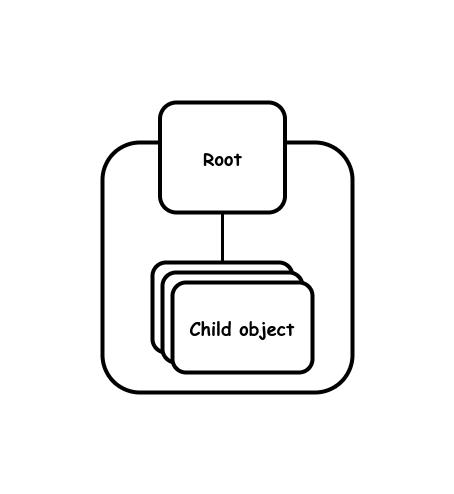

The diagram above was exported from draw.io. Its source (the exported page's mxGraphModel, read from the mxfile embedded in the PNG):
<mxGraphModel dx="1434" dy="711" grid="1" gridSize="10" guides="1" tooltips="1" connect="1" arrows="1" fold="1" page="1" pageScale="1" pageWidth="850" pageHeight="1100" math="0" shadow="0">
  <root>
    <mxCell id="0" />
    <mxCell id="1" parent="0" />
    <mxCell id="nncE6BgZd_TLZwxvuBSm-34" value="&lt;b style=&quot;font-size: 18px;&quot;&gt;&lt;br&gt;&lt;/b&gt;" style="rounded=1;whiteSpace=wrap;html=1;strokeWidth=4;fontFamily=Comic Sans MS;fontSize=18;" vertex="1" parent="1">
      <mxGeometry x="110" y="370" width="250" height="250" as="geometry" />
    </mxCell>
    <mxCell id="nncE6BgZd_TLZwxvuBSm-24" value="&lt;b style=&quot;font-size: 18px;&quot;&gt;Root&lt;br&gt;&lt;/b&gt;" style="rounded=1;whiteSpace=wrap;html=1;strokeWidth=4;fontFamily=Comic Sans MS;fontSize=18;" vertex="1" parent="1">
      <mxGeometry x="167.5" y="330" width="125" height="110" as="geometry" />
    </mxCell>
    <mxCell id="nncE6BgZd_TLZwxvuBSm-30" value="&lt;b style=&quot;font-size: 18px;&quot;&gt;Child object&lt;br&gt;&lt;/b&gt;" style="rounded=1;whiteSpace=wrap;html=1;strokeWidth=4;fontFamily=Comic Sans MS;fontSize=18;" vertex="1" parent="1">
      <mxGeometry x="160" y="490" width="140" height="90" as="geometry" />
    </mxCell>
    <mxCell id="nncE6BgZd_TLZwxvuBSm-31" value="&lt;b style=&quot;font-size: 18px;&quot;&gt;Child object&lt;br&gt;&lt;/b&gt;" style="rounded=1;whiteSpace=wrap;html=1;strokeWidth=4;fontFamily=Comic Sans MS;fontSize=18;" vertex="1" parent="1">
      <mxGeometry x="170" y="500" width="140" height="90" as="geometry" />
    </mxCell>
    <mxCell id="nncE6BgZd_TLZwxvuBSm-32" value="&lt;b style=&quot;font-size: 18px;&quot;&gt;Child object&lt;br&gt;&lt;/b&gt;" style="rounded=1;whiteSpace=wrap;html=1;strokeWidth=4;fontFamily=Comic Sans MS;fontSize=18;" vertex="1" parent="1">
      <mxGeometry x="180" y="510" width="140" height="90" as="geometry" />
    </mxCell>
    <mxCell id="nncE6BgZd_TLZwxvuBSm-33" value="" style="endArrow=none;startArrow=none;html=1;rounded=0;strokeWidth=3;endFill=0;startFill=0;" edge="1" parent="1" source="nncE6BgZd_TLZwxvuBSm-30" target="nncE6BgZd_TLZwxvuBSm-24">
      <mxGeometry width="50" height="50" relative="1" as="geometry">
        <mxPoint x="470" y="420" as="sourcePoint" />
        <mxPoint x="472" y="360" as="targetPoint" />
      </mxGeometry>
    </mxCell>
  </root>
</mxGraphModel>